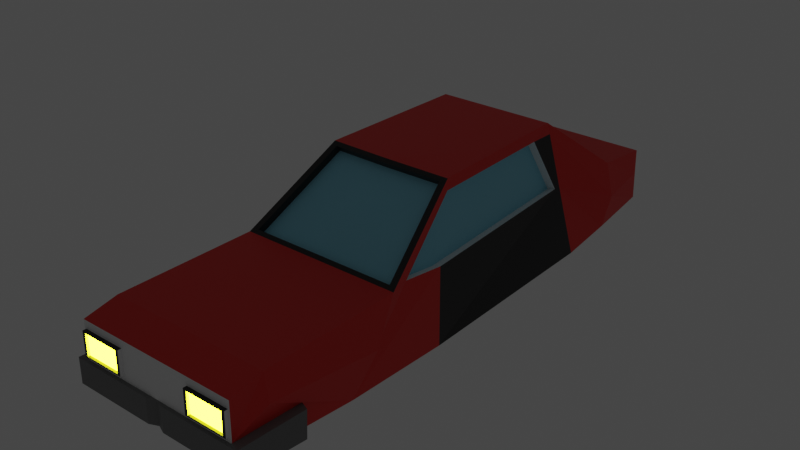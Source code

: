 # Source: car_escape.blend  (saved by Blender 3.6.11; exported with 4.5.12 LTS)
import bpy
from mathutils import Matrix  # noqa: F401  (used for matrix-valued properties, if any)

bpy.ops.wm.read_factory_settings(use_empty=True)
scene = bpy.context.scene
scene.name = 'Scene'

# ---- collections
col_collection = bpy.data.collections.new('Collection'); scene.collection.children.link(col_collection)

# ---- materials (node trees are filled in below, after node groups)
mat_car_body = bpy.data.materials.new('car body')
mat_car_body.use_transparent_shadow = False
mat_black = bpy.data.materials.new('black')
mat_black.use_transparent_shadow = False
mat_material_001 = bpy.data.materials.new('Material.001')
mat_material_001.use_transparent_shadow = False
mat_material_002 = bpy.data.materials.new('Material.002')
mat_material_002.use_transparent_shadow = False
mat_material_003 = bpy.data.materials.new('Material.003')
mat_material_003.use_transparent_shadow = False
mat_material_004 = bpy.data.materials.new('Material.004')
mat_material_004.use_transparent_shadow = False
mat_material_005 = bpy.data.materials.new('Material.005')
mat_material_005.use_transparent_shadow = False
mat_material_006 = bpy.data.materials.new('Material.006')
mat_material_006.use_transparent_shadow = False

# ---- material node trees
mat_car_body.use_nodes = True; mat_car_body.node_tree.nodes.clear()
_N = mat_car_body.node_tree.nodes; _L = mat_car_body.node_tree.links
n0 = _N.new('ShaderNodeBsdfPrincipled'); n0.name = 'Principled BSDF'; n0.location = (10, 300)
n0.distribution = 'GGX'
n0.subsurface_method = 'RANDOM_WALK_SKIN'
n0.inputs[0].default_value = (0.9114, 0.9114, 0.9114, 1.0)
n0.inputs[3].default_value = 1.45
n0.inputs[27].default_value = (0.0, 0.0, 0.0, 1.0)
n0.inputs[28].default_value = 1.0
n1 = _N.new('ShaderNodeOutputMaterial'); n1.name = 'Material Output'; n1.location = (300, 300)
_L.new(n0.outputs[0], n1.inputs[0])
n1.is_active_output = True
mat_black.use_nodes = True; mat_black.node_tree.nodes.clear()
_N = mat_black.node_tree.nodes; _L = mat_black.node_tree.links
n0 = _N.new('ShaderNodeBsdfPrincipled'); n0.name = 'Principled BSDF'; n0.location = (10, 300)
n0.distribution = 'GGX'
n0.subsurface_method = 'RANDOM_WALK_SKIN'
n0.inputs[0].default_value = (0.01341, 0.01341, 0.01341, 1.0)
n0.inputs[3].default_value = 1.45
n0.inputs[27].default_value = (0.0, 0.0, 0.0, 1.0)
n0.inputs[28].default_value = 1.0
n1 = _N.new('ShaderNodeOutputMaterial'); n1.name = 'Material Output'; n1.location = (300, 300)
_L.new(n0.outputs[0], n1.inputs[0])
n1.is_active_output = True
mat_material_001.use_nodes = True; mat_material_001.node_tree.nodes.clear()
_N = mat_material_001.node_tree.nodes; _L = mat_material_001.node_tree.links
n0 = _N.new('ShaderNodeOutputMaterial'); n0.name = 'Material Output'; n0.location = (300, 300)
n1 = _N.new('ShaderNodeEmission'); n1.name = 'Emission'; n1.location = (10, 300)
n1.inputs[0].default_value = (1.0, 0.0, 0.0009124, 1.0)
n1.inputs[1].default_value = 4.4
_L.new(n1.outputs[0], n0.inputs[0])
n0.is_active_output = True
mat_material_002.use_nodes = True; mat_material_002.node_tree.nodes.clear()
_N = mat_material_002.node_tree.nodes; _L = mat_material_002.node_tree.links
n0 = _N.new('ShaderNodeOutputMaterial'); n0.name = 'Material Output'; n0.location = (300, 300)
n1 = _N.new('ShaderNodeEmission'); n1.name = 'Emission'; n1.location = (10, 300)
n1.inputs[0].default_value = (0.002713, 0.0, 1.0, 1.0)
n1.inputs[1].default_value = 4.0
_L.new(n1.outputs[0], n0.inputs[0])
n0.is_active_output = True
mat_material_003.use_nodes = True; mat_material_003.node_tree.nodes.clear()
_N = mat_material_003.node_tree.nodes; _L = mat_material_003.node_tree.links
n0 = _N.new('ShaderNodeOutputMaterial'); n0.name = 'Material Output'; n0.location = (300, 300)
n1 = _N.new('ShaderNodeEmission'); n1.name = 'Emission'; n1.location = (10, 300)
n1.inputs[0].default_value = (0.9774, 1.0, 0.01501, 1.0)
n1.inputs[1].default_value = 28.0
_L.new(n1.outputs[0], n0.inputs[0])
n0.is_active_output = True
mat_material_004.use_nodes = True; mat_material_004.node_tree.nodes.clear()
_N = mat_material_004.node_tree.nodes; _L = mat_material_004.node_tree.links
n0 = _N.new('ShaderNodeBsdfPrincipled'); n0.name = 'Principled BSDF'; n0.location = (10, 300)
n0.distribution = 'GGX'
n0.subsurface_method = 'RANDOM_WALK_SKIN'
n0.inputs[0].default_value = (0.1902, 0.1902, 0.1902, 1.0)
n0.inputs[3].default_value = 1.45
n0.inputs[27].default_value = (0.0, 0.0, 0.0, 1.0)
n0.inputs[28].default_value = 1.0
n1 = _N.new('ShaderNodeOutputMaterial'); n1.name = 'Material Output'; n1.location = (300, 300)
_L.new(n0.outputs[0], n1.inputs[0])
n1.is_active_output = True
mat_material_005.use_nodes = True; mat_material_005.node_tree.nodes.clear()
_N = mat_material_005.node_tree.nodes; _L = mat_material_005.node_tree.links
n0 = _N.new('ShaderNodeBsdfPrincipled'); n0.name = 'Principled BSDF'; n0.location = (10, 300)
n0.distribution = 'GGX'
n0.subsurface_method = 'RANDOM_WALK_SKIN'
n0.inputs[0].default_value = (0.2589, 0.6467, 0.8, 1.0)
n0.inputs[3].default_value = 1.45
n0.inputs[27].default_value = (0.0, 0.0, 0.0, 1.0)
n0.inputs[28].default_value = 1.0
n1 = _N.new('ShaderNodeOutputMaterial'); n1.name = 'Material Output'; n1.location = (300, 300)
_L.new(n0.outputs[0], n1.inputs[0])
n1.is_active_output = True
mat_material_006.use_nodes = True; mat_material_006.node_tree.nodes.clear()
_N = mat_material_006.node_tree.nodes; _L = mat_material_006.node_tree.links
n0 = _N.new('ShaderNodeBsdfPrincipled'); n0.name = 'Principled BSDF'; n0.location = (10, 300)
n0.distribution = 'GGX'
n0.subsurface_method = 'RANDOM_WALK_SKIN'
n0.inputs[0].default_value = (0.8, 0.02069, 0.01341, 1.0)
n0.inputs[3].default_value = 1.45
n0.inputs[27].default_value = (0.0, 0.0, 0.0, 1.0)
n0.inputs[28].default_value = 1.0
n1 = _N.new('ShaderNodeOutputMaterial'); n1.name = 'Material Output'; n1.location = (300, 300)
_L.new(n0.outputs[0], n1.inputs[0])
n1.is_active_output = True

# ---- world
world_world = bpy.data.worlds.new('World'); scene.world = world_world
world_world.use_nodes = True; world_world.node_tree.nodes.clear()
_N = world_world.node_tree.nodes; _L = world_world.node_tree.links
n0 = _N.new('ShaderNodeOutputWorld'); n0.name = 'World Output'; n0.location = (300, 300)
n1 = _N.new('ShaderNodeBackground'); n1.name = 'Background'; n1.location = (10, 300)
n1.inputs[0].default_value = (0.05088, 0.05088, 0.05088, 1.0)
_L.new(n1.outputs[0], n0.inputs[0])
n0.is_active_output = True
world_world.color = (0.05088, 0.05088, 0.05088)
world_world.use_sun_shadow = False
world_world.sun_shadow_jitter_overblur = 0.0

# ---- meshes
me_cube_001 = bpy.data.meshes.new('Cube.001')
me_cube_001.from_pydata([(0.879, -1.174, -0.08429), (0.879, -1.18, 0.3435), (0.962, 0.7392, -0.194), (0.962, 0.7408, 0.4771), (0.9081, -0.9664, -0.6469), (0.6917, -0.1551, -2.265), (0.8968, 0.1317, -0.674), (0.9838, 0.314, 1.56), (0.9838, -0.06219, 1.686), (0.9838, -0.9764, 1.417), (0.658, -0.7126, -2.273), (0.9838, -0.7816, 1.623), (0.9838, 0.6265, -0.6181), (0.9838, 0.6338, 1.298), (0.9762, -0.06322, -0.5206), (0.7785, -0.1615, -2.058), (0.8416, -0.7144, -0.4652), (0.7346, -0.6203, -2.036), (0.9434, 0.07702, -0.6244), (-0.01618, 0.739, -0.4245), (-0.01618, 0.7409, 1.228), (0.4875, -1.174, -0.08429), (0.4875, -1.18, 0.3435), (-0.01618, 0.314, 1.56), (-0.01618, -0.06219, 1.686), (-0.01618, -0.9556, 1.626), (-0.01618, 0.1312, -0.674), (-0.01618, -0.1443, -2.304), (-0.01618, -0.9664, -0.6469), (-0.01618, -0.7126, -2.273), (-0.01618, -0.7816, 1.623), (-0.01618, 0.6265, -0.6181), (-0.01618, 0.6338, 1.298), (0.8778, -0.06309, -0.4576), (0.68, -0.1613, -1.995), (0.7431, -0.7143, -0.4021), (0.6361, -0.6202, -1.972), (0.8449, 0.07715, -0.5614), (0.6907, -0.4336, -2.344), (0.9838, 0.144, -0.5983), (-0.01618, 0.144, -0.5983), (-0.01618, -0.1571, -2.379), (-0.01618, 0.1176, -0.5066), (-0.01618, -0.158, -2.136), (0.6899, -0.1687, -2.098), (0.8949, 0.118, -0.5067), (0.9838, -0.9764, -0.5825), (-0.01618, -0.9764, -0.5825), (-0.01618, -0.7025, -2.338), (-0.01618, -0.7009, -2.145), (-0.01618, -0.9547, -0.5189), (0.9081, -0.9547, -0.5189), (0.658, -0.7009, -2.145), (0.9838, 0.7409, 1.228), (0.4362, 0.7408, 0.4771), (0.9838, 0.739, -0.4245), (0.4362, 0.7392, -0.194), (0.4745, 0.7528, 0.4367), (0.4745, 0.7514, -0.1577), (0.9236, 0.7528, 0.4367), (0.9236, 0.7514, -0.1577), (0.4362, 0.7529, 0.4751), (0.4362, 0.7513, -0.196), (0.962, 0.7529, 0.4751), (0.962, 0.7513, -0.196), (0.4745, 0.745, 0.438), (0.4745, 0.7436, -0.1564), (0.9236, 0.745, 0.438), (0.9236, 0.7436, -0.1564), (0.9838, 0.5073, 1.402), (0.9664, 0.7408, 0.6294), (-0.01618, 0.7402, 0.6361), (0.9838, 0.6314, 0.6668), (0.9838, 0.7402, 0.6172), (0.3423, 0.7408, 0.6329), (0.9838, 0.5035, 0.7252), (0.08917, 0.753, 1.227), (1.089, 0.753, 1.227), (1.089, 0.6459, 1.298), (0.4476, 0.7529, 0.6322), (1.089, 0.5194, 1.401), (1.072, 0.7529, 0.6287), (0.08917, 0.7524, 0.6354), (1.089, 0.6435, 0.6661), (1.089, 0.7523, 0.6165), (1.089, 0.5156, 0.7245), (-0.01618, 0.7416, 1.324), (0.983, 0.7416, 1.324), (0.983, 0.6345, 1.395), (0.983, 0.5079, 1.498), (0.08832, 0.7537, 1.324), (1.088, 0.7537, 1.324), (1.088, 0.6466, 1.394), (1.088, 0.52, 1.497), (0.879, -1.177, 0.1155), (1.084, -0.9764, 0.3775), (0.8435, -0.7405, -0.4366), (0.4875, -1.177, 0.1155), (1.052, 0.2312, 0.5082), (1.052, 0.6293, 0.09643), (0.714, -0.7025, -2.338), (0.7597, -0.1684, -2.338), (-0.01618, -0.4195, -2.356), (-0.8686, -1.178, -0.08986), (-1.016, -1.189, 1.133), (-0.9943, 0.7392, -0.194), (-0.9943, 0.7408, 0.4771), (-0.9404, -0.9664, -0.6469), (-0.724, -0.1551, -2.265), (-0.9291, 0.1317, -0.674), (-1.016, 0.314, 1.56), (-1.016, -0.06219, 1.686), (-1.016, -0.9764, 1.417), (-0.6904, -0.7126, -2.273), (-1.016, -0.7816, 1.623), (-1.016, 0.6265, -0.6181), (-1.016, 0.6338, 1.298), (-1.009, -0.06322, -0.5206), (-0.8108, -0.1615, -2.058), (-0.8739, -0.7144, -0.4652), (-0.7669, -0.6203, -2.036), (-0.9758, 0.07702, -0.6244), (-0.9101, -0.06309, -0.4576), (-0.7123, -0.1613, -1.995), (-0.7755, -0.7143, -0.4021), (-0.6685, -0.6202, -1.972), (-0.8773, 0.07715, -0.5614), (-0.7231, -0.4336, -2.344), (-1.016, 0.144, -0.5983), (-0.7222, -0.1687, -2.098), (-0.9273, 0.118, -0.5067), (-1.016, -0.9764, -0.5825), (-0.9404, -0.9547, -0.5189), (-0.6904, -0.7009, -2.145), (-1.016, 0.7409, 1.228), (-0.4685, 0.7408, 0.4771), (-1.016, 0.739, -0.4245), (-0.4685, 0.7392, -0.194), (-0.5069, 0.7528, 0.4367), (-0.5069, 0.7514, -0.1577), (-0.956, 0.7528, 0.4367), (-0.956, 0.7514, -0.1577), (-0.4685, 0.7529, 0.4751), (-0.4685, 0.7513, -0.196), (-0.9943, 0.7529, 0.4751), (-0.9943, 0.7513, -0.196), (-0.5069, 0.745, 0.438), (-0.5069, 0.7436, -0.1564), (-0.956, 0.745, 0.438), (-0.956, 0.7436, -0.1564), (-1.016, 0.5073, 1.402), (-0.9988, 0.7408, 0.6294), (-1.016, 0.6314, 0.6668), (-1.016, 0.7402, 0.6172), (-0.3747, 0.7408, 0.6329), (-1.016, 0.5035, 0.7252), (-0.1215, 0.753, 1.227), (-1.122, 0.753, 1.227), (-1.122, 0.6459, 1.298), (-0.48, 0.7529, 0.6322), (-1.122, 0.5194, 1.401), (-1.104, 0.7529, 0.6287), (-0.1215, 0.7524, 0.6354), (-1.122, 0.6435, 0.6661), (-1.122, 0.7523, 0.6165), (-1.122, 0.5156, 0.7245), (-1.015, 0.7416, 1.324), (-1.015, 0.6345, 1.395), (-1.015, 0.5079, 1.498), (-0.1207, 0.7537, 1.324), (-1.121, 0.7537, 1.324), (-1.121, 0.6466, 1.394), (-1.121, 0.52, 1.497), (-0.8686, -1.18, 0.3803), (-1.117, -0.9764, 0.3775), (-0.8759, -0.7405, -0.4366), (-1.084, 0.2312, 0.5082), (-1.084, 0.6293, 0.09643), (-0.7464, -0.7025, -2.338), (-0.7921, -0.1684, -2.338), (-0.768, -0.7089, -2.021), (0.7357, -0.7089, -2.02), (0.9838, -1.184, 0.3313), (0.9838, -1.18, -0.4087), (-0.4511, -1.178, -0.08986), (0.9838, -1.189, 1.133), (-0.01618, -1.189, 1.133), (-0.4511, -1.18, 0.3803), (-0.004365, -1.187, 0.4804), (-0.01618, -1.18, -0.4087), (-1.004, -1.187, 0.4804), (-1.016, -1.18, -0.4087), (-0.4511, -1.164, 0.3873), (-0.4511, -1.161, -0.0829), (-0.8686, -1.164, 0.3873), (-0.8686, -1.161, -0.0829), (0.879, -1.149, 0.1411), (0.4875, -1.149, 0.1411), (0.879, -1.147, -0.05867), (0.4875, -1.147, -0.05867), (0.879, -1.152, 0.3691), (0.4875, -1.152, 0.3691)], [], [(56, 54, 61, 62), (95, 9, 185, 182), (47, 46, 183, 189), (31, 12, 39, 40), (29, 10, 52, 49), (12, 99, 98, 39), (39, 98, 7, 8, 14, 18, 15, 101), (96, 11, 9, 95), (101, 15, 17, 181, 100), (55, 73, 72, 99, 12), (19, 55, 12, 31), (17, 15, 34, 36), (15, 18, 37, 34), (53, 20, 32, 13), (8, 24, 30, 11), (11, 30, 25, 9), (7, 23, 24, 8), (13, 32, 23, 7, 69), (9, 25, 186, 185), (97, 21, 199, 197), (33, 35, 36, 34), (34, 37, 33), (14, 16, 35, 33), (18, 14, 33, 37), (16, 17, 36, 35), (5, 6, 39, 101), (6, 26, 40, 39), (27, 5, 101, 41), (42, 45, 44, 43), (26, 6, 45, 42), (5, 27, 43, 44), (6, 5, 44, 45), (4, 10, 100, 46), (28, 4, 46, 47), (10, 29, 48, 100), (49, 52, 51, 50), (10, 4, 51, 52), (4, 28, 50, 51), (3, 54, 74, 70), (2, 3, 70, 73, 55), (56, 2, 55, 19), (54, 56, 19, 71, 74), (60, 58, 66, 68), (3, 2, 64, 63), (2, 56, 62, 64), (54, 3, 63, 61), (57, 58, 62, 61), (59, 57, 61, 63), (60, 59, 63, 64), (58, 60, 64, 62), (66, 65, 67, 68), (57, 59, 67, 65), (59, 60, 68, 67), (58, 57, 65, 66), (81, 79, 76, 77), (72, 73, 84, 83), (77, 76, 90, 91), (70, 74, 79, 81), (73, 70, 81, 84), (71, 20, 76, 82), (80, 85, 83, 78), (84, 81, 77), (83, 84, 77, 78), (79, 82, 76), (13, 69, 89, 88), (78, 77, 91, 92), (75, 72, 83, 85), (74, 71, 82, 79), (69, 75, 85, 80), (86, 87, 91, 90), (87, 88, 92, 91), (88, 89, 93, 92), (69, 80, 93, 89), (53, 13, 88, 87), (20, 53, 87, 86), (80, 78, 92, 93), (76, 20, 86, 90), (22, 97, 197, 201), (100, 181, 96, 95, 46), (46, 95, 182, 183), (98, 99, 72, 75, 69, 7), (38, 101, 100), (38, 102, 41, 101), (102, 38, 100, 48), (137, 143, 142, 135), (174, 190, 104, 112), (47, 189, 191, 131), (31, 40, 128, 115), (29, 49, 133, 113), (115, 128, 176, 177), (128, 179, 118, 121, 117, 111, 110, 176), (175, 174, 112, 114), (179, 178, 180, 120, 118), (136, 115, 177, 152, 153), (19, 31, 115, 136), (120, 125, 123, 118), (118, 123, 126, 121), (134, 116, 32, 20), (111, 114, 30, 24), (114, 112, 25, 30), (110, 111, 24, 23), (116, 150, 110, 23, 32), (112, 104, 186, 25), (190, 188, 186, 104), (122, 123, 125, 124), (123, 122, 126), (117, 122, 124, 119), (121, 126, 122, 117), (119, 124, 125, 120), (108, 179, 128, 109), (109, 128, 40, 26), (27, 41, 179, 108), (42, 43, 129, 130), (26, 42, 130, 109), (108, 129, 43, 27), (109, 130, 129, 108), (107, 131, 178, 113), (28, 47, 131, 107), (113, 178, 48, 29), (49, 50, 132, 133), (113, 133, 132, 107), (107, 132, 50, 28), (106, 151, 154, 135), (105, 136, 153, 151, 106), (137, 19, 136, 105), (135, 154, 71, 19, 137), (141, 149, 147, 139), (106, 144, 145, 105), (105, 145, 143, 137), (135, 142, 144, 106), (138, 142, 143, 139), (140, 144, 142, 138), (141, 145, 144, 140), (139, 143, 145, 141), (147, 149, 148, 146), (138, 146, 148, 140), (140, 148, 149, 141), (139, 147, 146, 138), (161, 157, 156, 159), (152, 163, 164, 153), (157, 170, 169, 156), (151, 161, 159, 154), (153, 164, 161, 151), (71, 162, 156, 20), (160, 158, 163, 165), (164, 157, 161), (163, 158, 157, 164), (159, 156, 162), (116, 167, 168, 150), (158, 171, 170, 157), (155, 165, 163, 152), (154, 159, 162, 71), (150, 160, 165, 155), (86, 169, 170, 166), (166, 170, 171, 167), (167, 171, 172, 168), (150, 168, 172, 160), (134, 166, 167, 116), (20, 86, 166, 134), (160, 172, 171, 158), (156, 169, 86, 20), (103, 184, 193, 195), (178, 131, 174, 175, 180), (131, 191, 190, 174), (176, 110, 150, 155, 152, 177), (127, 178, 179), (127, 179, 41, 102), (102, 48, 178, 127), (120, 180, 175, 114, 111, 117, 119), (181, 17, 16, 14, 8, 11, 96), (94, 0, 183, 182), (0, 21, 189, 183), (22, 1, 185, 186), (21, 97, 188, 189), (1, 94, 182, 185), (97, 22, 186, 188), (187, 184, 189, 188), (103, 173, 190, 191), (184, 103, 191, 189), (173, 187, 188, 190), (195, 193, 192, 194), (184, 187, 192, 193), (187, 173, 194, 192), (173, 103, 195, 194), (196, 200, 201, 197), (198, 196, 197, 199), (21, 0, 198, 199), (94, 1, 200, 196), (1, 22, 201, 200), (0, 94, 196, 198)])
me_cube_001.polygons.foreach_set('material_index', [0, 7, 7, 7, 1, 7, 7, 7, 7, 7, 7, 0, 0, 0, 0, 0, 0, 0, 0, 1, 6, 6, 0, 0, 0, 1, 1, 1, 6, 1, 1, 1, 7, 7, 7, 6, 1, 0, 0, 0, 0, 0, 0, 0, 1, 0, 1, 1, 1, 1, 4, 1, 0, 0, 5, 5, 5, 5, 5, 5, 5, 5, 5, 5, 0, 5, 5, 5, 5, 0, 0, 0, 5, 0, 0, 5, 5, 1, 7, 7, 7, 7, 7, 7, 0, 7, 7, 7, 1, 7, 7, 7, 7, 7, 7, 0, 0, 0, 0, 0, 0, 0, 0, 1, 6, 6, 0, 0, 0, 1, 1, 1, 6, 1, 1, 1, 7, 7, 7, 6, 1, 1, 0, 0, 0, 0, 0, 0, 1, 0, 1, 1, 1, 1, 4, 1, 0, 1, 5, 5, 5, 5, 5, 5, 5, 5, 5, 5, 0, 5, 5, 5, 5, 0, 0, 0, 5, 0, 0, 5, 5, 1, 7, 7, 7, 7, 7, 7, 1, 1, 1, 1, 1, 1, 1, 1, 1, 1, 1, 1, 2, 1, 1, 1, 2, 2, 1, 1, 1, 1])
_uv = me_cube_001.uv_layers.new(name='UVMap')
_uv.uv.foreach_set('vector', [0.4201, 0.4123, 0.5799, 0.4123, 0.5799, 0.4123, 0.4201, 0.4123, 0.495, 0.7055, 0.625, 0.7055, 0.625, 0.75, 0.495, 0.75, 0.25, 0.7055, 0.375, 0.7055, 0.375, 0.75, 0.25, 0.75, 0.25, 0.5165, 0.375, 0.5165, 0.375, 0.5805, 0.25, 0.5805, 0.25, 0.6891, 0.3642, 0.6891, 0.3642, 0.6891, 0.25, 0.6891, 0.375, 0.5165, 0.4682, 0.5165, 0.5032, 0.5805, 0.375, 0.5805, 0.375, 0.5805, 0.5032, 0.5805, 0.625, 0.5805, 0.625, 0.643, 0.4879, 0.643, 0.4018, 0.5964, 0.3924, 0.643, 0.375, 0.643, 0.495, 0.6885, 0.625, 0.6885, 0.625, 0.7055, 0.495, 0.7055, 0.375, 0.643, 0.3924, 0.643, 0.394, 0.6813, 0.3951, 0.6885, 0.375, 0.6885, 0.375, 0.5, 0.5326, 0.5, 0.5426, 0.5165, 0.4682, 0.5165, 0.375, 0.5165, 0.25, 0.5, 0.375, 0.5, 0.375, 0.5165, 0.25, 0.5165, 0.394, 0.6813, 0.3924, 0.643, 0.3924, 0.643, 0.394, 0.6813, 0.3924, 0.643, 0.4018, 0.5964, 0.4018, 0.5964, 0.3924, 0.643, 0.625, 0.5, 0.75, 0.5, 0.75, 0.5165, 0.625, 0.5165, 0.625, 0.643, 0.75, 0.643, 0.75, 0.6885, 0.625, 0.6885, 0.625, 0.6885, 0.75, 0.6885, 0.75, 0.7055, 0.625, 0.7055, 0.625, 0.5805, 0.75, 0.5805, 0.75, 0.643, 0.625, 0.643, 0.625, 0.5165, 0.75, 0.5165, 0.75, 0.5805, 0.625, 0.5805, 0.625, 0.5418, 0.625, 0.7055, 0.75, 0.7055, 0.75, 0.75, 0.625, 0.75, 0.495, 0.837, 0.4243, 0.837, 0.4243, 0.837, 0.495, 0.837, 0.4879, 0.643, 0.4931, 0.6866, 0.394, 0.6813, 0.3924, 0.643, 0.3924, 0.643, 0.4018, 0.5964, 0.4879, 0.643, 0.4879, 0.643, 0.4931, 0.6866, 0.4931, 0.6866, 0.4879, 0.643, 0.4018, 0.5964, 0.4879, 0.643, 0.4879, 0.643, 0.4018, 0.5964, 0.4931, 0.6866, 0.394, 0.6813, 0.394, 0.6813, 0.4931, 0.6866, 0.363, 0.6403, 0.3651, 0.5832, 0.375, 0.5805, 0.375, 0.643, 0.3651, 0.5832, 0.25, 0.5832, 0.25, 0.5805, 0.375, 0.5805, 0.25, 0.6404, 0.363, 0.6403, 0.375, 0.643, 0.25, 0.643, 0.25, 0.5832, 0.3651, 0.5832, 0.363, 0.6403, 0.25, 0.6404, 0.25, 0.5832, 0.3651, 0.5832, 0.3651, 0.5832, 0.25, 0.5832, 0.363, 0.6403, 0.25, 0.6404, 0.25, 0.6404, 0.363, 0.6403, 0.3651, 0.5832, 0.363, 0.6403, 0.363, 0.6403, 0.3651, 0.5832, 0.3665, 0.7049, 0.3642, 0.6891, 0.375, 0.6885, 0.375, 0.7055, 0.25, 0.7049, 0.3665, 0.7049, 0.375, 0.7055, 0.25, 0.7055, 0.3642, 0.6891, 0.25, 0.6891, 0.25, 0.6885, 0.375, 0.6885, 0.25, 0.6891, 0.3642, 0.6891, 0.3665, 0.7049, 0.25, 0.7049, 0.3642, 0.6891, 0.3665, 0.7049, 0.3665, 0.7049, 0.3642, 0.6891, 0.3665, 0.7049, 0.25, 0.7049, 0.25, 0.7049, 0.3665, 0.7049, 0.5799, 0.4627, 0.5799, 0.4123, 0.5892, 0.4046, 0.589, 0.4703, 0.4201, 0.4627, 0.5799, 0.4627, 0.589, 0.4703, 0.5326, 0.5, 0.375, 0.5, 0.4201, 0.4123, 0.4201, 0.4627, 0.375, 0.5, 0.375, 0.375, 0.5799, 0.4123, 0.4201, 0.4123, 0.375, 0.375, 0.5355, 0.375, 0.5892, 0.4046, 0.4293, 0.459, 0.4293, 0.416, 0.4293, 0.416, 0.4293, 0.459, 0.5799, 0.4627, 0.4201, 0.4627, 0.4201, 0.4627, 0.5799, 0.4627, 0.4201, 0.4627, 0.4201, 0.4123, 0.4201, 0.4123, 0.4201, 0.4627, 0.5799, 0.4123, 0.5799, 0.4627, 0.5799, 0.4627, 0.5799, 0.4123, 0.5707, 0.416, 0.4293, 0.416, 0.4201, 0.4123, 0.5799, 0.4123, 0.5707, 0.459, 0.5707, 0.416, 0.5799, 0.4123, 0.5799, 0.4627, 0.4293, 0.459, 0.5707, 0.459, 0.5799, 0.4627, 0.4201, 0.4627, 0.4293, 0.416, 0.4293, 0.459, 0.4201, 0.4627, 0.4201, 0.4123, 0.4293, 0.416, 0.5707, 0.416, 0.5707, 0.459, 0.4293, 0.459, 0.5707, 0.416, 0.5707, 0.459, 0.5707, 0.459, 0.5707, 0.416, 0.5707, 0.459, 0.4293, 0.459, 0.4293, 0.459, 0.5707, 0.459, 0.4293, 0.416, 0.5707, 0.416, 0.5707, 0.416, 0.4293, 0.416, 0.589, 0.4703, 0.5892, 0.4046, 0.625, 0.375, 0.625, 0.5, 0.5426, 0.5165, 0.5326, 0.5, 0.5326, 0.5, 0.5426, 0.5165, 0.625, 0.5, 0.625, 0.375, 0.625, 0.375, 0.625, 0.5, 0.589, 0.4703, 0.5892, 0.4046, 0.5892, 0.4046, 0.589, 0.4703, 0.5326, 0.5, 0.589, 0.4703, 0.589, 0.4703, 0.5326, 0.5, 0.0, 0.0, 0.0, 0.0, 0.0, 0.0, 0.0, 0.0, 0.625, 0.5418, 0.5428, 0.5379, 0.5426, 0.5165, 0.625, 0.5165, 0.5326, 0.5, 0.589, 0.4703, 0.625, 0.5, 0.5426, 0.5165, 0.5326, 0.5, 0.625, 0.5, 0.625, 0.5165, 0.5892, 0.4046, 0.5355, 0.375, 0.625, 0.375, 0.625, 0.5165, 0.625, 0.5418, 0.625, 0.5418, 0.625, 0.5165, 0.625, 0.5165, 0.625, 0.5, 0.625, 0.5, 0.625, 0.5165, 0.5428, 0.5379, 0.5426, 0.5165, 0.5426, 0.5165, 0.5428, 0.5379, 0.5892, 0.4046, 0.5355, 0.375, 0.5355, 0.375, 0.5892, 0.4046, 0.625, 0.5418, 0.5428, 0.5379, 0.5428, 0.5379, 0.625, 0.5418, 0.75, 0.5, 0.625, 0.5, 0.625, 0.5, 0.75, 0.5, 0.625, 0.5, 0.625, 0.5165, 0.625, 0.5165, 0.625, 0.5, 0.625, 0.5165, 0.625, 0.5418, 0.625, 0.5418, 0.625, 0.5165, 0.625, 0.5418, 0.625, 0.5418, 0.625, 0.5418, 0.625, 0.5418, 0.625, 0.5, 0.625, 0.5165, 0.625, 0.5165, 0.625, 0.5, 0.75, 0.5, 0.625, 0.5, 0.625, 0.5, 0.75, 0.5, 0.625, 0.5418, 0.625, 0.5165, 0.625, 0.5165, 0.625, 0.5418, 0.0, 0.0, 0.0, 0.0, 0.0, 0.0, 0.0, 0.0, 0.5757, 0.837, 0.495, 0.837, 0.495, 0.837, 0.5757, 0.837, 0.375, 0.6885, 0.3951, 0.6885, 0.495, 0.6885, 0.495, 0.7055, 0.375, 0.7055, 0.375, 0.7055, 0.495, 0.7055, 0.495, 0.75, 0.375, 0.75, 0.5032, 0.5805, 0.4682, 0.5165, 0.5426, 0.5165, 0.5428, 0.5379, 0.625, 0.5418, 0.625, 0.5805, 0.3368, 0.6626, 0.375, 0.643, 0.375, 0.6885, 0.3368, 0.6626, 0.2882, 0.6624, 0.25, 0.643, 0.375, 0.643, 0.2885, 0.6691, 0.3365, 0.6689, 0.375, 0.6885, 0.25, 0.6885, 0.4201, 0.4123, 0.4201, 0.4123, 0.5799, 0.4123, 0.5799, 0.4123, 0.495, 0.7055, 0.495, 0.75, 0.625, 0.75, 0.625, 0.7055, 0.25, 0.7055, 0.25, 0.75, 0.375, 0.75, 0.375, 0.7055, 0.25, 0.5165, 0.25, 0.5805, 0.375, 0.5805, 0.375, 0.5165, 0.25, 0.6891, 0.25, 0.6891, 0.3642, 0.6891, 0.3642, 0.6891, 0.375, 0.5165, 0.375, 0.5805, 0.5032, 0.5805, 0.4682, 0.5165, 0.375, 0.5805, 0.375, 0.643, 0.3924, 0.643, 0.4018, 0.5964, 0.4879, 0.643, 0.625, 0.643, 0.625, 0.5805, 0.5032, 0.5805, 0.495, 0.6885, 0.495, 0.7055, 0.625, 0.7055, 0.625, 0.6885, 0.375, 0.643, 0.375, 0.6885, 0.395, 0.6885, 0.394, 0.6813, 0.3924, 0.643, 0.375, 0.5, 0.375, 0.5165, 0.4682, 0.5165, 0.5426, 0.5165, 0.5326, 0.5, 0.25, 0.5, 0.25, 0.5165, 0.375, 0.5165, 0.375, 0.5, 0.394, 0.6813, 0.394, 0.6813, 0.3924, 0.643, 0.3924, 0.643, 0.3924, 0.643, 0.3924, 0.643, 0.4018, 0.5964, 0.4018, 0.5964, 0.625, 0.5, 0.625, 0.5165, 0.75, 0.5165, 0.75, 0.5, 0.625, 0.643, 0.625, 0.6885, 0.75, 0.6885, 0.75, 0.643, 0.625, 0.6885, 0.625, 0.7055, 0.75, 0.7055, 0.75, 0.6885, 0.625, 0.5805, 0.625, 0.643, 0.75, 0.643, 0.75, 0.5805, 0.625, 0.5165, 0.625, 0.5418, 0.625, 0.5805, 0.75, 0.5805, 0.75, 0.5165, 0.625, 0.7055, 0.625, 0.75, 0.75, 0.75, 0.75, 0.7055, 0.495, 0.75, 0.495, 0.875, 0.625, 0.875, 0.625, 0.75, 0.4879, 0.643, 0.3924, 0.643, 0.394, 0.6813, 0.4931, 0.6866, 0.3924, 0.643, 0.4879, 0.643, 0.4018, 0.5964, 0.4879, 0.643, 0.4879, 0.643, 0.4931, 0.6866, 0.4931, 0.6866, 0.4018, 0.5964, 0.4018, 0.5964, 0.4879, 0.643, 0.4879, 0.643, 0.4931, 0.6866, 0.4931, 0.6866, 0.394, 0.6813, 0.394, 0.6813, 0.363, 0.6403, 0.375, 0.643, 0.375, 0.5805, 0.3651, 0.5832, 0.3651, 0.5832, 0.375, 0.5805, 0.25, 0.5805, 0.25, 0.5832, 0.25, 0.6404, 0.25, 0.643, 0.375, 0.643, 0.363, 0.6403, 0.25, 0.5832, 0.25, 0.6404, 0.363, 0.6403, 0.3651, 0.5832, 0.25, 0.5832, 0.25, 0.5832, 0.3651, 0.5832, 0.3651, 0.5832, 0.363, 0.6403, 0.363, 0.6403, 0.25, 0.6404, 0.25, 0.6404, 0.3651, 0.5832, 0.3651, 0.5832, 0.363, 0.6403, 0.363, 0.6403, 0.3665, 0.7049, 0.375, 0.7055, 0.375, 0.6885, 0.3642, 0.6891, 0.25, 0.7049, 0.25, 0.7055, 0.375, 0.7055, 0.3665, 0.7049, 0.3642, 0.6891, 0.375, 0.6885, 0.25, 0.6885, 0.25, 0.6891, 0.25, 0.6891, 0.25, 0.7049, 0.3665, 0.7049, 0.3642, 0.6891, 0.3642, 0.6891, 0.3642, 0.6891, 0.3665, 0.7049, 0.3665, 0.7049, 0.3665, 0.7049, 0.3665, 0.7049, 0.25, 0.7049, 0.25, 0.7049, 0.5799, 0.4627, 0.589, 0.4703, 0.5892, 0.4046, 0.5799, 0.4123, 0.4201, 0.4627, 0.375, 0.5, 0.5326, 0.5, 0.589, 0.4703, 0.5799, 0.4627, 0.4201, 0.4123, 0.375, 0.375, 0.375, 0.5, 0.4201, 0.4627, 0.5799, 0.4123, 0.5892, 0.4046, 0.5355, 0.375, 0.375, 0.375, 0.4201, 0.4123, 0.4293, 0.459, 0.4293, 0.459, 0.4293, 0.416, 0.4293, 0.416, 0.5799, 0.4627, 0.5799, 0.4627, 0.4201, 0.4627, 0.4201, 0.4627, 0.4201, 0.4627, 0.4201, 0.4627, 0.4201, 0.4123, 0.4201, 0.4123, 0.5799, 0.4123, 0.5799, 0.4123, 0.5799, 0.4627, 0.5799, 0.4627, 0.5707, 0.416, 0.5799, 0.4123, 0.4201, 0.4123, 0.4293, 0.416, 0.5707, 0.459, 0.5799, 0.4627, 0.5799, 0.4123, 0.5707, 0.416, 0.4293, 0.459, 0.4201, 0.4627, 0.5799, 0.4627, 0.5707, 0.459, 0.4293, 0.416, 0.4201, 0.4123, 0.4201, 0.4627, 0.4293, 0.459, 0.4293, 0.416, 0.4293, 0.459, 0.5707, 0.459, 0.5707, 0.416, 0.5707, 0.416, 0.5707, 0.416, 0.5707, 0.459, 0.5707, 0.459, 0.5707, 0.459, 0.5707, 0.459, 0.4293, 0.459, 0.4293, 0.459, 0.4293, 0.416, 0.4293, 0.416, 0.5707, 0.416, 0.5707, 0.416, 0.589, 0.4703, 0.625, 0.5, 0.625, 0.375, 0.5892, 0.4046, 0.5426, 0.5165, 0.5426, 0.5165, 0.5326, 0.5, 0.5326, 0.5, 0.625, 0.5, 0.625, 0.5, 0.625, 0.375, 0.625, 0.375, 0.589, 0.4703, 0.589, 0.4703, 0.5892, 0.4046, 0.5892, 0.4046, 0.5326, 0.5, 0.5326, 0.5, 0.589, 0.4703, 0.589, 0.4703, 0.0, 0.0, 0.0, 0.0, 0.0, 0.0, 0.0, 0.0, 0.625, 0.5418, 0.625, 0.5165, 0.5426, 0.5165, 0.5428, 0.5379, 0.5326, 0.5, 0.625, 0.5, 0.589, 0.4703, 0.5426, 0.5165, 0.625, 0.5165, 0.625, 0.5, 0.5326, 0.5, 0.5892, 0.4046, 0.625, 0.375, 0.5355, 0.375, 0.625, 0.5165, 0.625, 0.5165, 0.625, 0.5418, 0.625, 0.5418, 0.625, 0.5165, 0.625, 0.5165, 0.625, 0.5, 0.625, 0.5, 0.5428, 0.5379, 0.5428, 0.5379, 0.5426, 0.5165, 0.5426, 0.5165, 0.5892, 0.4046, 0.5892, 0.4046, 0.5355, 0.375, 0.5355, 0.375, 0.625, 0.5418, 0.625, 0.5418, 0.5428, 0.5379, 0.5428, 0.5379, 0.75, 0.5, 0.75, 0.5, 0.625, 0.5, 0.625, 0.5, 0.625, 0.5, 0.625, 0.5, 0.625, 0.5165, 0.625, 0.5165, 0.625, 0.5165, 0.625, 0.5165, 0.625, 0.5418, 0.625, 0.5418, 0.625, 0.5418, 0.625, 0.5418, 0.625, 0.5418, 0.625, 0.5418, 0.625, 0.5, 0.625, 0.5, 0.625, 0.5165, 0.625, 0.5165, 0.75, 0.5, 0.75, 0.5, 0.625, 0.5, 0.625, 0.5, 0.625, 0.5418, 0.625, 0.5418, 0.625, 0.5165, 0.625, 0.5165, 0.0, 0.0, 0.0, 0.0, 0.0, 0.0, 0.0, 0.0, 0.3969, 0.7669, 0.3969, 0.8581, 0.3969, 0.8581, 0.3969, 0.7669, 0.375, 0.6885, 0.375, 0.7055, 0.495, 0.7055, 0.495, 0.6885, 0.395, 0.6885, 0.375, 0.7055, 0.375, 0.75, 0.495, 0.75, 0.495, 0.7055, 0.5032, 0.5805, 0.625, 0.5805, 0.625, 0.5418, 0.5428, 0.5379, 0.5426, 0.5165, 0.4682, 0.5165, 0.3365, 0.6689, 0.375, 0.6885, 0.375, 0.643, 0.3368, 0.6626, 0.375, 0.643, 0.25, 0.643, 0.2882, 0.6624, 0.2885, 0.6691, 0.25, 0.6885, 0.375, 0.6885, 0.3365, 0.6689, 0.394, 0.6813, 0.395, 0.6885, 0.495, 0.6885, 0.625, 0.6885, 0.625, 0.643, 0.4879, 0.643, 0.4931, 0.6866, 0.3951, 0.6885, 0.394, 0.6813, 0.4931, 0.6866, 0.4879, 0.643, 0.625, 0.643, 0.625, 0.6885, 0.495, 0.6885, 0.495, 0.788, 0.4243, 0.788, 0.375, 0.75, 0.495, 0.75, 0.4243, 0.788, 0.4243, 0.837, 0.375, 0.875, 0.375, 0.75, 0.5757, 0.837, 0.5757, 0.788, 0.625, 0.75, 0.625, 0.875, 0.4243, 0.837, 0.495, 0.837, 0.495, 0.875, 0.375, 0.875, 0.5757, 0.788, 0.495, 0.788, 0.495, 0.75, 0.625, 0.75, 0.495, 0.837, 0.5757, 0.837, 0.625, 0.875, 0.495, 0.875, 0.4731, 0.8581, 0.3969, 0.8581, 0.375, 0.875, 0.495, 0.875, 0.3969, 0.7669, 0.4731, 0.7669, 0.495, 0.75, 0.375, 0.75, 0.3969, 0.8581, 0.3969, 0.7669, 0.375, 0.75, 0.375, 0.875, 0.4731, 0.7669, 0.4731, 0.8581, 0.495, 0.875, 0.495, 0.75, 0.3969, 0.7669, 0.3969, 0.8581, 0.4731, 0.8581, 0.4731, 0.7669, 0.3969, 0.8581, 0.4731, 0.8581, 0.4731, 0.8581, 0.3969, 0.8581, 0.4731, 0.8581, 0.4731, 0.7669, 0.4731, 0.7669, 0.4731, 0.8581, 0.4731, 0.7669, 0.3969, 0.7669, 0.3969, 0.7669, 0.4731, 0.7669, 0.495, 0.788, 0.5757, 0.788, 0.5757, 0.837, 0.495, 0.837, 0.4243, 0.788, 0.495, 0.788, 0.495, 0.837, 0.4243, 0.837, 0.4243, 0.837, 0.4243, 0.788, 0.4243, 0.788, 0.4243, 0.837, 0.495, 0.788, 0.5757, 0.788, 0.5757, 0.788, 0.495, 0.788, 0.5757, 0.788, 0.5757, 0.837, 0.5757, 0.837, 0.5757, 0.788, 0.4243, 0.788, 0.495, 0.788, 0.495, 0.788, 0.4243, 0.788])
me_cube_001.materials.append(mat_car_body)
me_cube_001.materials.append(mat_black)
me_cube_001.materials.append(mat_material_001)
me_cube_001.materials.append(mat_material_002)
me_cube_001.materials.append(mat_material_003)
me_cube_001.materials.append(mat_material_004)
me_cube_001.materials.append(mat_material_005)
me_cube_001.materials.append(mat_material_006)
me_cube_001.update()

# ---- objects
ob_police_car_001 = bpy.data.objects.new('police car.001', me_cube_001)

# ---- transforms, parenting, visibility, modifiers, constraints
ob_police_car_001.location = (3.683, 0.0, -0.08387)
ob_police_car_001.scale = (1.0, -3.585, -0.4284)

# ---- collection membership
col_collection.objects.link(ob_police_car_001)

# ---- scene / render settings (as saved in the file)
scene.frame_start = 1; scene.frame_end = 250; scene.frame_set(1)
scene.render.engine = 'BLENDER_EEVEE_NEXT'
scene.cycles.sampling_pattern = 'TABULATED_SOBOL'
scene.view_settings.view_transform = 'Filmic'
bpy.context.view_layer.update()

# ---- added for rendering (the .blend has no active camera): camera
cam_auto = bpy.data.cameras.new('AutoCamera')
cam_auto.lens = 50.0
cam_auto.sensor_width = 36.0
cam_auto.clip_end = 1000.0
ob_auto_camera = bpy.data.objects.new('AutoCamera', cam_auto)
scene.collection.objects.link(ob_auto_camera)
ob_auto_camera.location = (10.6166, -7.5593, 5.62456)
ob_auto_camera.rotation_euler = (1.09748, -7.21219e-08, 0.694738)
scene.camera = ob_auto_camera
bpy.context.view_layer.update()
